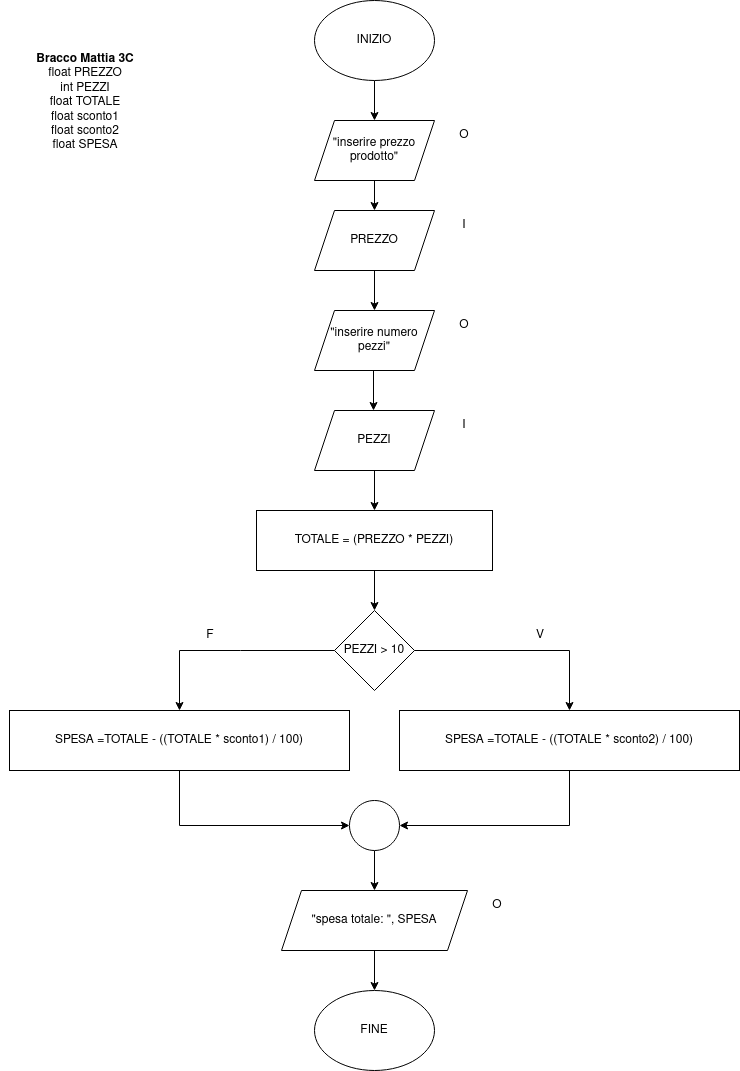

The diagram above was exported from draw.io. Its source (the exported page's mxGraphModel, read from the mxfile embedded in the PNG):
<mxGraphModel dx="782" dy="434" grid="1" gridSize="10" guides="1" tooltips="1" connect="1" arrows="1" fold="1" page="1" pageScale="1" pageWidth="827" pageHeight="1169" math="0" shadow="0">
  <root>
    <mxCell id="0" />
    <mxCell id="1" parent="0" />
    <mxCell id="OoWYZy4mP196G_sgp3pr-3" style="edgeStyle=orthogonalEdgeStyle;rounded=0;orthogonalLoop=1;jettySize=auto;html=1;exitX=0.5;exitY=1;exitDx=0;exitDy=0;" edge="1" parent="1" source="OoWYZy4mP196G_sgp3pr-1" target="OoWYZy4mP196G_sgp3pr-2">
      <mxGeometry relative="1" as="geometry" />
    </mxCell>
    <mxCell id="OoWYZy4mP196G_sgp3pr-1" value="INIZIO" style="ellipse;whiteSpace=wrap;html=1;" vertex="1" parent="1">
      <mxGeometry x="354" y="10" width="120" height="80" as="geometry" />
    </mxCell>
    <mxCell id="OoWYZy4mP196G_sgp3pr-6" style="edgeStyle=orthogonalEdgeStyle;rounded=0;orthogonalLoop=1;jettySize=auto;html=1;exitX=0.5;exitY=1;exitDx=0;exitDy=0;entryX=0.5;entryY=0;entryDx=0;entryDy=0;" edge="1" parent="1" source="OoWYZy4mP196G_sgp3pr-2" target="OoWYZy4mP196G_sgp3pr-5">
      <mxGeometry relative="1" as="geometry" />
    </mxCell>
    <mxCell id="OoWYZy4mP196G_sgp3pr-2" value="&quot;inserire prezzo prodotto&quot;" style="shape=parallelogram;perimeter=parallelogramPerimeter;whiteSpace=wrap;html=1;fixedSize=1;" vertex="1" parent="1">
      <mxGeometry x="354" y="130" width="120" height="60" as="geometry" />
    </mxCell>
    <mxCell id="OoWYZy4mP196G_sgp3pr-4" value="O" style="text;html=1;strokeColor=none;fillColor=none;align=center;verticalAlign=middle;whiteSpace=wrap;rounded=0;" vertex="1" parent="1">
      <mxGeometry x="474" y="130" width="60" height="30" as="geometry" />
    </mxCell>
    <mxCell id="OoWYZy4mP196G_sgp3pr-5" value="PREZZO" style="shape=parallelogram;perimeter=parallelogramPerimeter;whiteSpace=wrap;html=1;fixedSize=1;" vertex="1" parent="1">
      <mxGeometry x="354" y="220" width="120" height="60" as="geometry" />
    </mxCell>
    <mxCell id="OoWYZy4mP196G_sgp3pr-7" value="I" style="text;html=1;strokeColor=none;fillColor=none;align=center;verticalAlign=middle;whiteSpace=wrap;rounded=0;" vertex="1" parent="1">
      <mxGeometry x="474" y="220" width="60" height="30" as="geometry" />
    </mxCell>
    <mxCell id="OoWYZy4mP196G_sgp3pr-8" style="edgeStyle=orthogonalEdgeStyle;rounded=0;orthogonalLoop=1;jettySize=auto;html=1;exitX=0.5;exitY=1;exitDx=0;exitDy=0;" edge="1" parent="1">
      <mxGeometry relative="1" as="geometry">
        <mxPoint x="414" y="280" as="sourcePoint" />
        <mxPoint x="414" y="320" as="targetPoint" />
      </mxGeometry>
    </mxCell>
    <mxCell id="OoWYZy4mP196G_sgp3pr-9" value="&quot;inserire numero pezzi&quot;" style="shape=parallelogram;perimeter=parallelogramPerimeter;whiteSpace=wrap;html=1;fixedSize=1;" vertex="1" parent="1">
      <mxGeometry x="354" y="320" width="120" height="60" as="geometry" />
    </mxCell>
    <mxCell id="OoWYZy4mP196G_sgp3pr-10" value="O" style="text;html=1;strokeColor=none;fillColor=none;align=center;verticalAlign=middle;whiteSpace=wrap;rounded=0;" vertex="1" parent="1">
      <mxGeometry x="474" y="320" width="60" height="30" as="geometry" />
    </mxCell>
    <mxCell id="OoWYZy4mP196G_sgp3pr-11" style="edgeStyle=orthogonalEdgeStyle;rounded=0;orthogonalLoop=1;jettySize=auto;html=1;exitX=0.5;exitY=1;exitDx=0;exitDy=0;" edge="1" parent="1">
      <mxGeometry relative="1" as="geometry">
        <mxPoint x="413" y="380" as="sourcePoint" />
        <mxPoint x="413" y="420" as="targetPoint" />
      </mxGeometry>
    </mxCell>
    <mxCell id="OoWYZy4mP196G_sgp3pr-12" value="PEZZI" style="shape=parallelogram;perimeter=parallelogramPerimeter;whiteSpace=wrap;html=1;fixedSize=1;" vertex="1" parent="1">
      <mxGeometry x="354" y="420" width="120" height="60" as="geometry" />
    </mxCell>
    <mxCell id="OoWYZy4mP196G_sgp3pr-13" value="I" style="text;html=1;strokeColor=none;fillColor=none;align=center;verticalAlign=middle;whiteSpace=wrap;rounded=0;" vertex="1" parent="1">
      <mxGeometry x="474" y="420" width="60" height="30" as="geometry" />
    </mxCell>
    <mxCell id="OoWYZy4mP196G_sgp3pr-15" style="edgeStyle=orthogonalEdgeStyle;rounded=0;orthogonalLoop=1;jettySize=auto;html=1;exitX=0.5;exitY=1;exitDx=0;exitDy=0;" edge="1" parent="1">
      <mxGeometry relative="1" as="geometry">
        <mxPoint x="414" y="480" as="sourcePoint" />
        <mxPoint x="414" y="520" as="targetPoint" />
      </mxGeometry>
    </mxCell>
    <mxCell id="OoWYZy4mP196G_sgp3pr-16" value="&lt;div&gt;&lt;b&gt;&lt;br&gt;&lt;/b&gt;&lt;/div&gt;&lt;div&gt;&lt;b&gt;Bracco Mattia 3C&lt;/b&gt;&lt;br&gt;&lt;/div&gt;&lt;div&gt;float PREZZO&lt;/div&gt;&lt;div&gt;int PEZZI&lt;br&gt;&lt;/div&gt;&lt;div&gt;float TOTALE&lt;br&gt;&lt;/div&gt;&lt;div&gt;float sconto1&lt;/div&gt;&lt;div&gt;float sconto2&lt;br&gt;&lt;/div&gt;&lt;div&gt;float SPESA&lt;br&gt;&lt;/div&gt;" style="text;html=1;strokeColor=none;fillColor=none;align=center;verticalAlign=middle;whiteSpace=wrap;rounded=0;" vertex="1" parent="1">
      <mxGeometry x="40" y="40" width="170" height="130" as="geometry" />
    </mxCell>
    <mxCell id="OoWYZy4mP196G_sgp3pr-17" value="TOTALE = (PREZZO * PEZZI)" style="rounded=0;whiteSpace=wrap;html=1;" vertex="1" parent="1">
      <mxGeometry x="296" y="520" width="236" height="60" as="geometry" />
    </mxCell>
    <mxCell id="OoWYZy4mP196G_sgp3pr-18" style="edgeStyle=orthogonalEdgeStyle;rounded=0;orthogonalLoop=1;jettySize=auto;html=1;exitX=0.5;exitY=1;exitDx=0;exitDy=0;" edge="1" parent="1">
      <mxGeometry relative="1" as="geometry">
        <mxPoint x="414" y="580" as="sourcePoint" />
        <mxPoint x="414" y="620" as="targetPoint" />
      </mxGeometry>
    </mxCell>
    <mxCell id="OoWYZy4mP196G_sgp3pr-19" value="PEZZI &amp;gt; 10" style="rhombus;whiteSpace=wrap;html=1;" vertex="1" parent="1">
      <mxGeometry x="374" y="620" width="80" height="80" as="geometry" />
    </mxCell>
    <mxCell id="OoWYZy4mP196G_sgp3pr-20" value="" style="endArrow=classic;html=1;rounded=0;exitX=1;exitY=0.5;exitDx=0;exitDy=0;entryX=0.5;entryY=0;entryDx=0;entryDy=0;" edge="1" parent="1" source="OoWYZy4mP196G_sgp3pr-19" target="OoWYZy4mP196G_sgp3pr-25">
      <mxGeometry width="50" height="50" relative="1" as="geometry">
        <mxPoint x="340" y="570" as="sourcePoint" />
        <mxPoint x="560" y="720" as="targetPoint" />
        <Array as="points">
          <mxPoint x="609" y="660" />
        </Array>
      </mxGeometry>
    </mxCell>
    <mxCell id="OoWYZy4mP196G_sgp3pr-22" value="" style="endArrow=classic;html=1;rounded=0;exitX=1;exitY=0.5;exitDx=0;exitDy=0;entryX=0.5;entryY=0;entryDx=0;entryDy=0;" edge="1" parent="1" target="OoWYZy4mP196G_sgp3pr-35">
      <mxGeometry width="50" height="50" relative="1" as="geometry">
        <mxPoint x="374" y="660" as="sourcePoint" />
        <mxPoint x="280" y="720" as="targetPoint" />
        <Array as="points">
          <mxPoint x="280" y="660" />
          <mxPoint x="219" y="660" />
        </Array>
      </mxGeometry>
    </mxCell>
    <mxCell id="OoWYZy4mP196G_sgp3pr-23" value="V" style="text;html=1;strokeColor=none;fillColor=none;align=center;verticalAlign=middle;whiteSpace=wrap;rounded=0;" vertex="1" parent="1">
      <mxGeometry x="550" y="630" width="60" height="30" as="geometry" />
    </mxCell>
    <mxCell id="OoWYZy4mP196G_sgp3pr-24" value="F" style="text;html=1;strokeColor=none;fillColor=none;align=center;verticalAlign=middle;whiteSpace=wrap;rounded=0;fontColor=none;" vertex="1" parent="1">
      <mxGeometry x="220" y="630" width="60" height="30" as="geometry" />
    </mxCell>
    <mxCell id="OoWYZy4mP196G_sgp3pr-28" style="edgeStyle=orthogonalEdgeStyle;rounded=0;orthogonalLoop=1;jettySize=auto;html=1;exitX=0.5;exitY=1;exitDx=0;exitDy=0;entryX=1;entryY=0.5;entryDx=0;entryDy=0;fontColor=none;" edge="1" parent="1" source="OoWYZy4mP196G_sgp3pr-25" target="OoWYZy4mP196G_sgp3pr-27">
      <mxGeometry relative="1" as="geometry" />
    </mxCell>
    <mxCell id="OoWYZy4mP196G_sgp3pr-25" value="SPESA =TOTALE - ((TOTALE * sconto2) / 100)" style="rounded=0;whiteSpace=wrap;html=1;fontColor=none;" vertex="1" parent="1">
      <mxGeometry x="439" y="720" width="340" height="60" as="geometry" />
    </mxCell>
    <mxCell id="OoWYZy4mP196G_sgp3pr-29" style="edgeStyle=orthogonalEdgeStyle;rounded=0;orthogonalLoop=1;jettySize=auto;html=1;exitX=0.5;exitY=1;exitDx=0;exitDy=0;entryX=0;entryY=0.5;entryDx=0;entryDy=0;fontColor=none;" edge="1" parent="1" source="OoWYZy4mP196G_sgp3pr-35" target="OoWYZy4mP196G_sgp3pr-27">
      <mxGeometry relative="1" as="geometry">
        <mxPoint x="280" y="780" as="sourcePoint" />
        <Array as="points">
          <mxPoint x="219" y="835" />
        </Array>
      </mxGeometry>
    </mxCell>
    <mxCell id="OoWYZy4mP196G_sgp3pr-30" style="edgeStyle=orthogonalEdgeStyle;rounded=0;orthogonalLoop=1;jettySize=auto;html=1;exitX=0.5;exitY=1;exitDx=0;exitDy=0;fontColor=none;" edge="1" parent="1" source="OoWYZy4mP196G_sgp3pr-27">
      <mxGeometry relative="1" as="geometry">
        <mxPoint x="414" y="900" as="targetPoint" />
      </mxGeometry>
    </mxCell>
    <mxCell id="OoWYZy4mP196G_sgp3pr-27" value="" style="ellipse;whiteSpace=wrap;html=1;aspect=fixed;fontColor=none;" vertex="1" parent="1">
      <mxGeometry x="389" y="810" width="50" height="50" as="geometry" />
    </mxCell>
    <mxCell id="OoWYZy4mP196G_sgp3pr-31" value="&quot;spesa totale: &quot;, SPESA" style="shape=parallelogram;perimeter=parallelogramPerimeter;whiteSpace=wrap;html=1;fixedSize=1;fontColor=none;" vertex="1" parent="1">
      <mxGeometry x="321" y="900" width="186" height="60" as="geometry" />
    </mxCell>
    <mxCell id="OoWYZy4mP196G_sgp3pr-32" value="O" style="text;html=1;strokeColor=none;fillColor=none;align=center;verticalAlign=middle;whiteSpace=wrap;rounded=0;fontColor=none;" vertex="1" parent="1">
      <mxGeometry x="507" y="900" width="60" height="30" as="geometry" />
    </mxCell>
    <mxCell id="OoWYZy4mP196G_sgp3pr-33" style="edgeStyle=orthogonalEdgeStyle;rounded=0;orthogonalLoop=1;jettySize=auto;html=1;exitX=0.5;exitY=1;exitDx=0;exitDy=0;fontColor=none;" edge="1" parent="1">
      <mxGeometry relative="1" as="geometry">
        <mxPoint x="414" y="1000" as="targetPoint" />
        <mxPoint x="414" y="960" as="sourcePoint" />
      </mxGeometry>
    </mxCell>
    <mxCell id="OoWYZy4mP196G_sgp3pr-34" value="FINE" style="ellipse;whiteSpace=wrap;html=1;fontColor=none;" vertex="1" parent="1">
      <mxGeometry x="354" y="1000" width="120" height="80" as="geometry" />
    </mxCell>
    <mxCell id="OoWYZy4mP196G_sgp3pr-35" value="SPESA =TOTALE - ((TOTALE * sconto1) / 100)" style="rounded=0;whiteSpace=wrap;html=1;fontColor=none;" vertex="1" parent="1">
      <mxGeometry x="49" y="720" width="340" height="60" as="geometry" />
    </mxCell>
  </root>
</mxGraphModel>